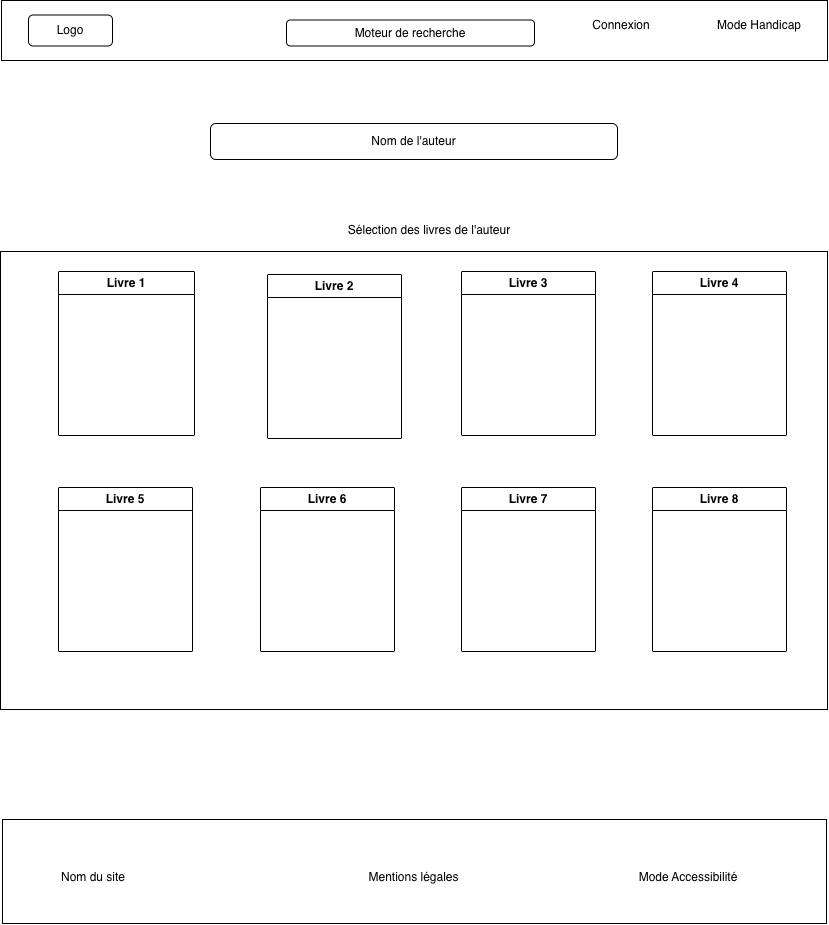

The diagram above was exported from draw.io. Its source (the exported page's mxGraphModel, read from the mxfile embedded in the PNG):
<mxGraphModel dx="2521" dy="3298" grid="0" gridSize="10" guides="1" tooltips="1" connect="1" arrows="1" fold="1" page="1" pageScale="1" pageWidth="827" pageHeight="1169" math="0" shadow="0">
  <root>
    <mxCell id="0" />
    <mxCell id="1" parent="0" />
    <mxCell id="NoFXx7XrkoPkVOkcOwZU-1" parent="1" style="rounded=0;whiteSpace=wrap;html=1;" value="" vertex="1">
      <mxGeometry height="60" width="826" x="-826" y="-2332" as="geometry" />
    </mxCell>
    <mxCell id="NoFXx7XrkoPkVOkcOwZU-2" parent="1" style="rounded=1;whiteSpace=wrap;html=1;" value="Logo" vertex="1">
      <mxGeometry height="31" width="84" x="-799" y="-2317.5" as="geometry" />
    </mxCell>
    <mxCell id="NoFXx7XrkoPkVOkcOwZU-3" parent="1" style="text;html=1;whiteSpace=wrap;strokeColor=none;fillColor=none;align=center;verticalAlign=middle;rounded=0;" value="Connexion" vertex="1">
      <mxGeometry height="30" width="60" x="-236" y="-2322" as="geometry" />
    </mxCell>
    <mxCell id="NoFXx7XrkoPkVOkcOwZU-4" parent="1" style="text;html=1;whiteSpace=wrap;strokeColor=none;fillColor=none;align=center;verticalAlign=middle;rounded=0;" value="Mode Handicap" vertex="1">
      <mxGeometry height="30" width="92" x="-114" y="-2322" as="geometry" />
    </mxCell>
    <mxCell id="NoFXx7XrkoPkVOkcOwZU-5" parent="1" style="rounded=1;whiteSpace=wrap;html=1;" value="Moteur de recherche" vertex="1">
      <mxGeometry height="26" width="248" x="-541" y="-2312.5" as="geometry" />
    </mxCell>
    <mxCell id="NoFXx7XrkoPkVOkcOwZU-6" parent="1" style="rounded=0;whiteSpace=wrap;html=1;" value="" vertex="1">
      <mxGeometry height="458" width="827" x="-827" y="-2081" as="geometry" />
    </mxCell>
    <mxCell id="NoFXx7XrkoPkVOkcOwZU-7" parent="1" style="swimlane;whiteSpace=wrap;html=1;" value="Livre 1" vertex="1">
      <mxGeometry height="164" width="136" x="-769" y="-2061" as="geometry" />
    </mxCell>
    <mxCell id="NoFXx7XrkoPkVOkcOwZU-8" parent="1" style="swimlane;whiteSpace=wrap;html=1;" value="Livre 2" vertex="1">
      <mxGeometry height="164" width="134" x="-560" y="-2058" as="geometry" />
    </mxCell>
    <mxCell id="NoFXx7XrkoPkVOkcOwZU-9" parent="1" style="swimlane;whiteSpace=wrap;html=1;" value="Livre 3" vertex="1">
      <mxGeometry height="164" width="134" x="-366" y="-2061" as="geometry" />
    </mxCell>
    <mxCell id="NoFXx7XrkoPkVOkcOwZU-10" parent="1" style="swimlane;whiteSpace=wrap;html=1;" value="Livre 4" vertex="1">
      <mxGeometry height="164" width="134" x="-175" y="-2061" as="geometry" />
    </mxCell>
    <mxCell id="NoFXx7XrkoPkVOkcOwZU-11" parent="1" style="swimlane;whiteSpace=wrap;html=1;" value="Livre 5" vertex="1">
      <mxGeometry height="164" width="134" x="-769" y="-1845" as="geometry" />
    </mxCell>
    <mxCell id="NoFXx7XrkoPkVOkcOwZU-12" parent="1" style="swimlane;whiteSpace=wrap;html=1;" value="Livre 6" vertex="1">
      <mxGeometry height="164" width="134" x="-567" y="-1845" as="geometry" />
    </mxCell>
    <mxCell id="NoFXx7XrkoPkVOkcOwZU-13" parent="1" style="swimlane;whiteSpace=wrap;html=1;" value="Livre 7" vertex="1">
      <mxGeometry height="164" width="134" x="-366" y="-1845" as="geometry" />
    </mxCell>
    <mxCell id="NoFXx7XrkoPkVOkcOwZU-14" parent="1" style="swimlane;whiteSpace=wrap;html=1;" value="Livre 8" vertex="1">
      <mxGeometry height="164" width="134" x="-175" y="-1845" as="geometry" />
    </mxCell>
    <mxCell id="NoFXx7XrkoPkVOkcOwZU-15" parent="1" style="text;html=1;whiteSpace=wrap;strokeColor=none;fillColor=none;align=center;verticalAlign=middle;rounded=0;" value="Sélection des livres de l'auteur" vertex="1">
      <mxGeometry height="30" width="344" x="-570" y="-2117" as="geometry" />
    </mxCell>
    <mxCell id="NoFXx7XrkoPkVOkcOwZU-16" parent="1" style="rounded=0;whiteSpace=wrap;html=1;" value="" vertex="1">
      <mxGeometry height="104" width="824" x="-825" y="-1513" as="geometry" />
    </mxCell>
    <mxCell id="NoFXx7XrkoPkVOkcOwZU-17" parent="1" style="text;html=1;whiteSpace=wrap;strokeColor=none;fillColor=none;align=center;verticalAlign=middle;rounded=0;" value="Nom du site" vertex="1">
      <mxGeometry height="30" width="116" x="-792" y="-1470" as="geometry" />
    </mxCell>
    <mxCell id="NoFXx7XrkoPkVOkcOwZU-18" parent="1" style="text;html=1;whiteSpace=wrap;strokeColor=none;fillColor=none;align=center;verticalAlign=middle;rounded=0;" value="Mentions légales" vertex="1">
      <mxGeometry height="30" width="137" x="-482" y="-1470" as="geometry" />
    </mxCell>
    <mxCell id="NoFXx7XrkoPkVOkcOwZU-19" parent="1" style="text;html=1;whiteSpace=wrap;strokeColor=none;fillColor=none;align=center;verticalAlign=middle;rounded=0;" value="Mode Accessibilité" vertex="1">
      <mxGeometry height="30" width="148" x="-213" y="-1470" as="geometry" />
    </mxCell>
    <mxCell id="NoFXx7XrkoPkVOkcOwZU-20" parent="1" style="rounded=1;whiteSpace=wrap;html=1;" value="Nom de l'auteur" vertex="1">
      <mxGeometry height="36" width="407" x="-617" y="-2209" as="geometry" />
    </mxCell>
  </root>
</mxGraphModel>